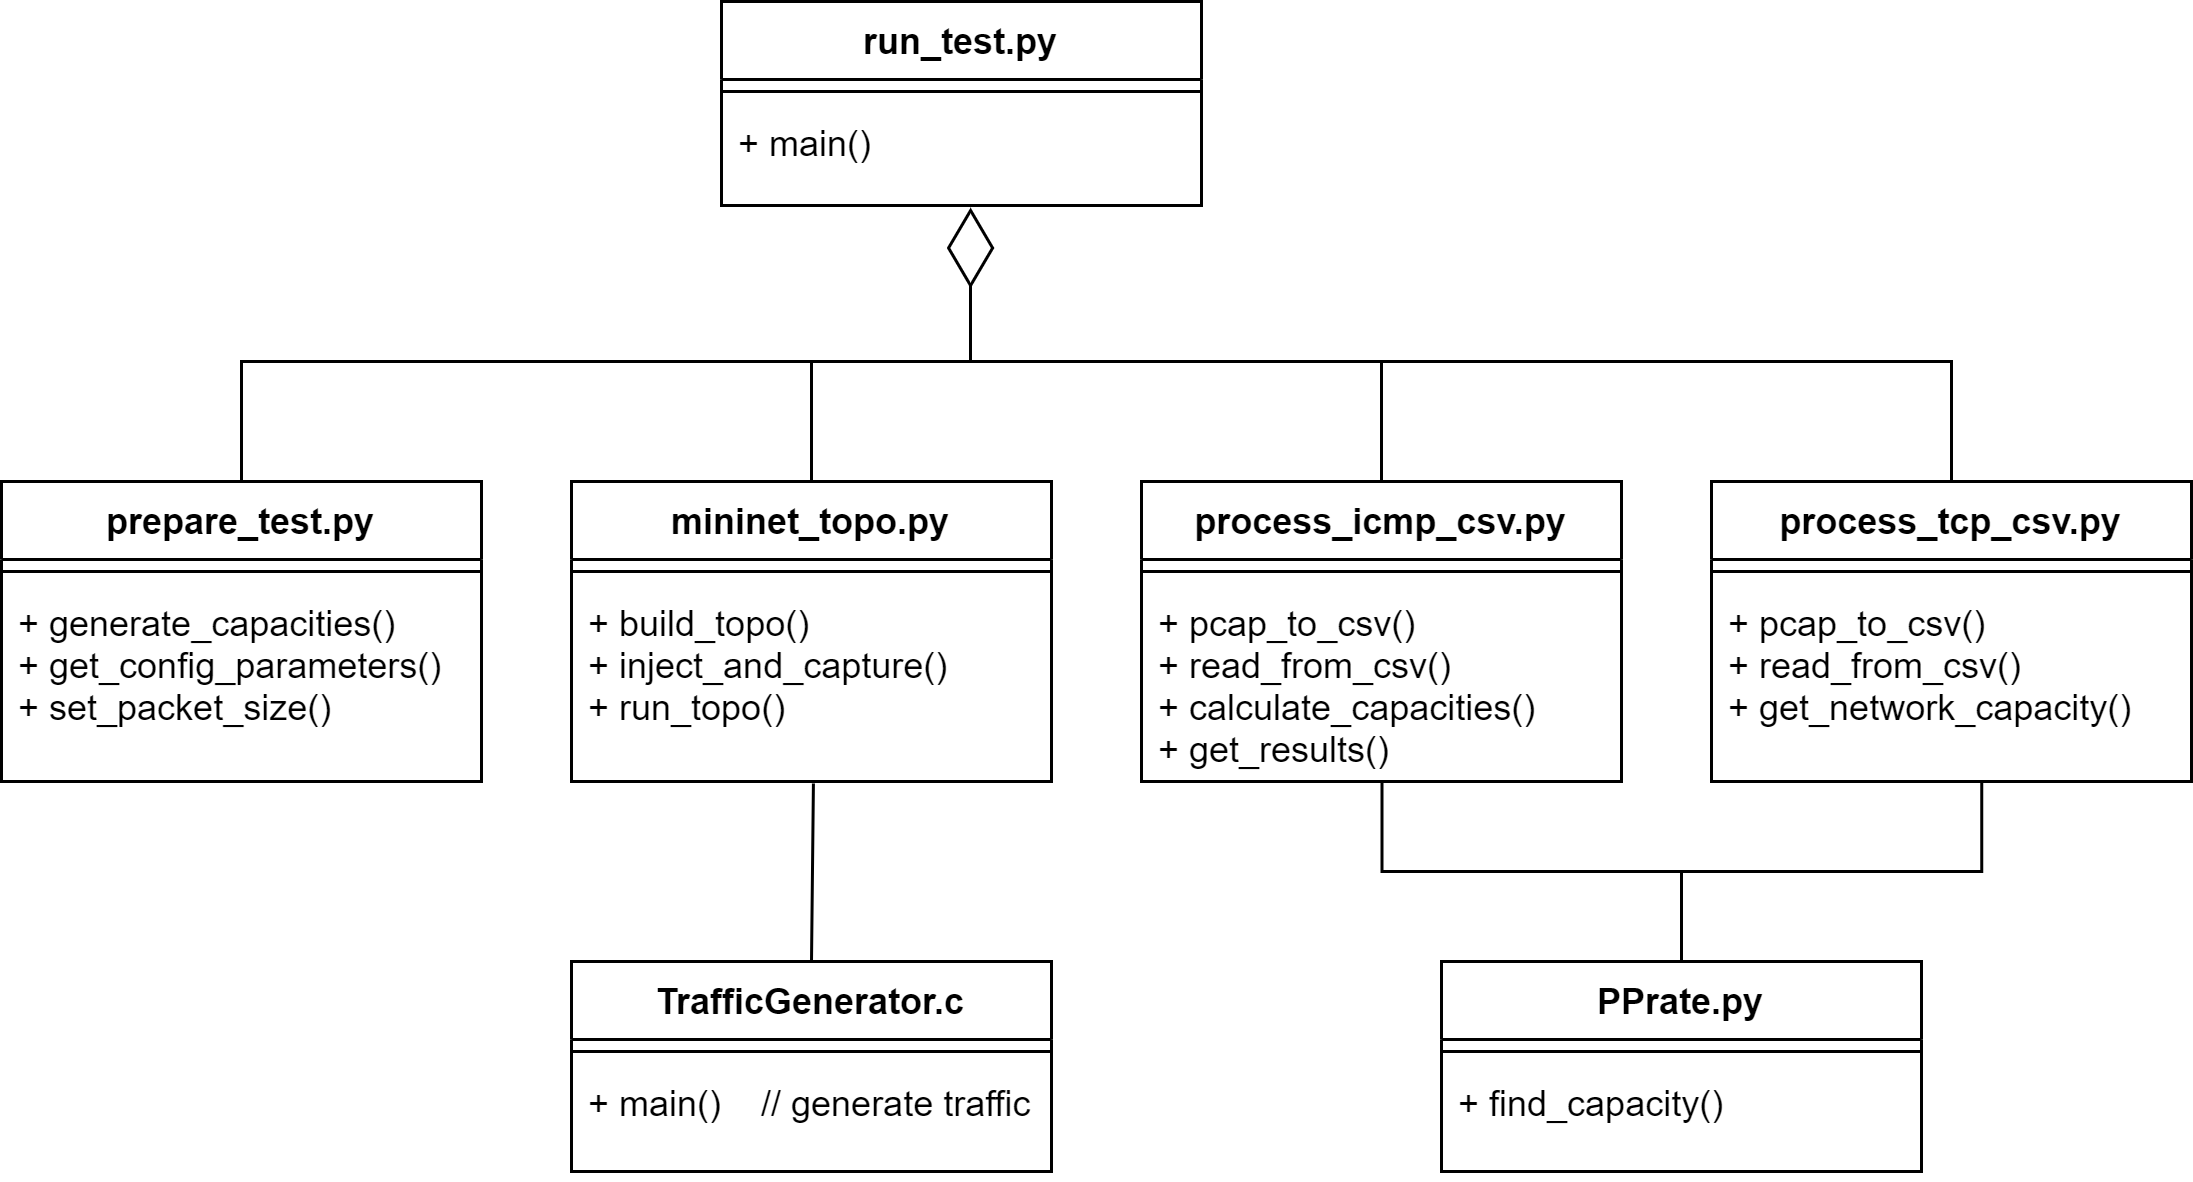

The diagram above was exported from draw.io. Its source (the exported page's mxGraphModel, read from the mxfile embedded in the PNG):
<mxGraphModel dx="1422" dy="794" grid="1" gridSize="10" guides="1" tooltips="1" connect="1" arrows="1" fold="1" page="1" pageScale="1" pageWidth="850" pageHeight="1100" math="0" shadow="0">
  <root>
    <mxCell id="0" />
    <mxCell id="1" parent="0" />
    <mxCell id="7E6g6suvkbXvizuSiZiC-14" value="run_test.py" style="swimlane;fontStyle=1;align=center;verticalAlign=top;childLayout=stackLayout;horizontal=1;startSize=26;horizontalStack=0;resizeParent=1;resizeParentMax=0;resizeLast=0;collapsible=1;marginBottom=0;" parent="1" vertex="1">
      <mxGeometry x="300" y="120" width="160" height="68" as="geometry" />
    </mxCell>
    <mxCell id="7E6g6suvkbXvizuSiZiC-16" value="" style="line;strokeWidth=1;fillColor=none;align=left;verticalAlign=middle;spacingTop=-1;spacingLeft=3;spacingRight=3;rotatable=0;labelPosition=right;points=[];portConstraint=eastwest;" parent="7E6g6suvkbXvizuSiZiC-14" vertex="1">
      <mxGeometry y="26" width="160" height="8" as="geometry" />
    </mxCell>
    <mxCell id="7E6g6suvkbXvizuSiZiC-17" value="+ main()" style="text;strokeColor=none;fillColor=none;align=left;verticalAlign=top;spacingLeft=4;spacingRight=4;overflow=hidden;rotatable=0;points=[[0,0.5],[1,0.5]];portConstraint=eastwest;" parent="7E6g6suvkbXvizuSiZiC-14" vertex="1">
      <mxGeometry y="34" width="160" height="34" as="geometry" />
    </mxCell>
    <mxCell id="7E6g6suvkbXvizuSiZiC-18" value="prepare_test.py" style="swimlane;fontStyle=1;align=center;verticalAlign=top;childLayout=stackLayout;horizontal=1;startSize=26;horizontalStack=0;resizeParent=1;resizeParentMax=0;resizeLast=0;collapsible=1;marginBottom=0;" parent="1" vertex="1">
      <mxGeometry x="60" y="280" width="160" height="100" as="geometry" />
    </mxCell>
    <mxCell id="7E6g6suvkbXvizuSiZiC-19" value="" style="line;strokeWidth=1;fillColor=none;align=left;verticalAlign=middle;spacingTop=-1;spacingLeft=3;spacingRight=3;rotatable=0;labelPosition=right;points=[];portConstraint=eastwest;" parent="7E6g6suvkbXvizuSiZiC-18" vertex="1">
      <mxGeometry y="26" width="160" height="8" as="geometry" />
    </mxCell>
    <mxCell id="7E6g6suvkbXvizuSiZiC-20" value="+ generate_capacities()&#10;+ get_config_parameters()&#10;+ set_packet_size()" style="text;strokeColor=none;fillColor=none;align=left;verticalAlign=top;spacingLeft=4;spacingRight=4;overflow=hidden;rotatable=0;points=[[0,0.5],[1,0.5]];portConstraint=eastwest;" parent="7E6g6suvkbXvizuSiZiC-18" vertex="1">
      <mxGeometry y="34" width="160" height="66" as="geometry" />
    </mxCell>
    <mxCell id="7E6g6suvkbXvizuSiZiC-21" value="process_icmp_csv.py" style="swimlane;fontStyle=1;align=center;verticalAlign=top;childLayout=stackLayout;horizontal=1;startSize=26;horizontalStack=0;resizeParent=1;resizeParentMax=0;resizeLast=0;collapsible=1;marginBottom=0;" parent="1" vertex="1">
      <mxGeometry x="440" y="280" width="160" height="100" as="geometry" />
    </mxCell>
    <mxCell id="7E6g6suvkbXvizuSiZiC-22" value="" style="line;strokeWidth=1;fillColor=none;align=left;verticalAlign=middle;spacingTop=-1;spacingLeft=3;spacingRight=3;rotatable=0;labelPosition=right;points=[];portConstraint=eastwest;" parent="7E6g6suvkbXvizuSiZiC-21" vertex="1">
      <mxGeometry y="26" width="160" height="8" as="geometry" />
    </mxCell>
    <mxCell id="7E6g6suvkbXvizuSiZiC-23" value="+ pcap_to_csv()&#10;+ read_from_csv()&#10;+ calculate_capacities()&#10;+ get_results()" style="text;strokeColor=none;fillColor=none;align=left;verticalAlign=top;spacingLeft=4;spacingRight=4;overflow=hidden;rotatable=0;points=[[0,0.5],[1,0.5]];portConstraint=eastwest;" parent="7E6g6suvkbXvizuSiZiC-21" vertex="1">
      <mxGeometry y="34" width="160" height="66" as="geometry" />
    </mxCell>
    <mxCell id="7E6g6suvkbXvizuSiZiC-24" value="process_tcp_csv.py" style="swimlane;fontStyle=1;align=center;verticalAlign=top;childLayout=stackLayout;horizontal=1;startSize=26;horizontalStack=0;resizeParent=1;resizeParentMax=0;resizeLast=0;collapsible=1;marginBottom=0;" parent="1" vertex="1">
      <mxGeometry x="630" y="280" width="160" height="100" as="geometry" />
    </mxCell>
    <mxCell id="7E6g6suvkbXvizuSiZiC-25" value="" style="line;strokeWidth=1;fillColor=none;align=left;verticalAlign=middle;spacingTop=-1;spacingLeft=3;spacingRight=3;rotatable=0;labelPosition=right;points=[];portConstraint=eastwest;" parent="7E6g6suvkbXvizuSiZiC-24" vertex="1">
      <mxGeometry y="26" width="160" height="8" as="geometry" />
    </mxCell>
    <mxCell id="7E6g6suvkbXvizuSiZiC-26" value="+ pcap_to_csv()&#10;+ read_from_csv()&#10;+ get_network_capacity()" style="text;strokeColor=none;fillColor=none;align=left;verticalAlign=top;spacingLeft=4;spacingRight=4;overflow=hidden;rotatable=0;points=[[0,0.5],[1,0.5]];portConstraint=eastwest;" parent="7E6g6suvkbXvizuSiZiC-24" vertex="1">
      <mxGeometry y="34" width="160" height="66" as="geometry" />
    </mxCell>
    <mxCell id="kLdWNMF0p_G4ol1L1pnm-2" value="mininet_topo.py" style="swimlane;fontStyle=1;align=center;verticalAlign=top;childLayout=stackLayout;horizontal=1;startSize=26;horizontalStack=0;resizeParent=1;resizeParentMax=0;resizeLast=0;collapsible=1;marginBottom=0;" parent="1" vertex="1">
      <mxGeometry x="250" y="280" width="160" height="100" as="geometry" />
    </mxCell>
    <mxCell id="kLdWNMF0p_G4ol1L1pnm-3" value="" style="line;strokeWidth=1;fillColor=none;align=left;verticalAlign=middle;spacingTop=-1;spacingLeft=3;spacingRight=3;rotatable=0;labelPosition=right;points=[];portConstraint=eastwest;" parent="kLdWNMF0p_G4ol1L1pnm-2" vertex="1">
      <mxGeometry y="26" width="160" height="8" as="geometry" />
    </mxCell>
    <mxCell id="kLdWNMF0p_G4ol1L1pnm-4" value="+ build_topo()&#10;+ inject_and_capture()&#10;+ run_topo()" style="text;strokeColor=none;fillColor=none;align=left;verticalAlign=top;spacingLeft=4;spacingRight=4;overflow=hidden;rotatable=0;points=[[0,0.5],[1,0.5]];portConstraint=eastwest;" parent="kLdWNMF0p_G4ol1L1pnm-2" vertex="1">
      <mxGeometry y="34" width="160" height="66" as="geometry" />
    </mxCell>
    <mxCell id="kLdWNMF0p_G4ol1L1pnm-5" value="TrafficGenerator.c" style="swimlane;fontStyle=1;align=center;verticalAlign=top;childLayout=stackLayout;horizontal=1;startSize=26;horizontalStack=0;resizeParent=1;resizeParentMax=0;resizeLast=0;collapsible=1;marginBottom=0;" parent="1" vertex="1">
      <mxGeometry x="250" y="440" width="160" height="70" as="geometry" />
    </mxCell>
    <mxCell id="kLdWNMF0p_G4ol1L1pnm-6" value="" style="line;strokeWidth=1;fillColor=none;align=left;verticalAlign=middle;spacingTop=-1;spacingLeft=3;spacingRight=3;rotatable=0;labelPosition=right;points=[];portConstraint=eastwest;" parent="kLdWNMF0p_G4ol1L1pnm-5" vertex="1">
      <mxGeometry y="26" width="160" height="8" as="geometry" />
    </mxCell>
    <mxCell id="kLdWNMF0p_G4ol1L1pnm-7" value="+ main()    // generate traffic" style="text;strokeColor=none;fillColor=none;align=left;verticalAlign=top;spacingLeft=4;spacingRight=4;overflow=hidden;rotatable=0;points=[[0,0.5],[1,0.5]];portConstraint=eastwest;" parent="kLdWNMF0p_G4ol1L1pnm-5" vertex="1">
      <mxGeometry y="34" width="160" height="36" as="geometry" />
    </mxCell>
    <mxCell id="kLdWNMF0p_G4ol1L1pnm-8" value="PPrate.py" style="swimlane;fontStyle=1;align=center;verticalAlign=top;childLayout=stackLayout;horizontal=1;startSize=26;horizontalStack=0;resizeParent=1;resizeParentMax=0;resizeLast=0;collapsible=1;marginBottom=0;" parent="1" vertex="1">
      <mxGeometry x="540" y="440" width="160" height="70" as="geometry" />
    </mxCell>
    <mxCell id="kLdWNMF0p_G4ol1L1pnm-9" value="" style="line;strokeWidth=1;fillColor=none;align=left;verticalAlign=middle;spacingTop=-1;spacingLeft=3;spacingRight=3;rotatable=0;labelPosition=right;points=[];portConstraint=eastwest;" parent="kLdWNMF0p_G4ol1L1pnm-8" vertex="1">
      <mxGeometry y="26" width="160" height="8" as="geometry" />
    </mxCell>
    <mxCell id="kLdWNMF0p_G4ol1L1pnm-10" value="+ find_capacity()" style="text;strokeColor=none;fillColor=none;align=left;verticalAlign=top;spacingLeft=4;spacingRight=4;overflow=hidden;rotatable=0;points=[[0,0.5],[1,0.5]];portConstraint=eastwest;" parent="kLdWNMF0p_G4ol1L1pnm-8" vertex="1">
      <mxGeometry y="34" width="160" height="36" as="geometry" />
    </mxCell>
    <mxCell id="kLdWNMF0p_G4ol1L1pnm-11" value="" style="endArrow=diamondThin;endFill=0;endSize=24;html=1;rounded=0;exitX=0.5;exitY=0;exitDx=0;exitDy=0;entryX=0.519;entryY=1.02;entryDx=0;entryDy=0;entryPerimeter=0;" parent="1" source="7E6g6suvkbXvizuSiZiC-18" target="7E6g6suvkbXvizuSiZiC-17" edge="1">
      <mxGeometry width="160" relative="1" as="geometry">
        <mxPoint x="150" y="670" as="sourcePoint" />
        <mxPoint x="320" y="170" as="targetPoint" />
        <Array as="points">
          <mxPoint x="140" y="240" />
          <mxPoint x="383" y="240" />
        </Array>
      </mxGeometry>
    </mxCell>
    <mxCell id="kLdWNMF0p_G4ol1L1pnm-16" value="" style="endArrow=none;html=1;edgeStyle=orthogonalEdgeStyle;rounded=0;entryX=0.5;entryY=0;entryDx=0;entryDy=0;exitX=0.501;exitY=1.001;exitDx=0;exitDy=0;exitPerimeter=0;" parent="1" source="7E6g6suvkbXvizuSiZiC-23" target="kLdWNMF0p_G4ol1L1pnm-8" edge="1">
      <mxGeometry relative="1" as="geometry">
        <mxPoint x="540" y="390" as="sourcePoint" />
        <mxPoint x="700" y="390" as="targetPoint" />
      </mxGeometry>
    </mxCell>
    <mxCell id="kLdWNMF0p_G4ol1L1pnm-19" value="" style="endArrow=none;html=1;edgeStyle=orthogonalEdgeStyle;rounded=0;entryX=0.563;entryY=1.001;entryDx=0;entryDy=0;entryPerimeter=0;" parent="1" target="7E6g6suvkbXvizuSiZiC-26" edge="1">
      <mxGeometry relative="1" as="geometry">
        <mxPoint x="620" y="440" as="sourcePoint" />
        <mxPoint x="820" y="430" as="targetPoint" />
      </mxGeometry>
    </mxCell>
    <mxCell id="kLdWNMF0p_G4ol1L1pnm-20" value="" style="endArrow=none;html=1;rounded=0;entryX=0.504;entryY=1.01;entryDx=0;entryDy=0;entryPerimeter=0;exitX=0.5;exitY=0;exitDx=0;exitDy=0;" parent="1" source="kLdWNMF0p_G4ol1L1pnm-5" target="kLdWNMF0p_G4ol1L1pnm-4" edge="1">
      <mxGeometry width="50" height="50" relative="1" as="geometry">
        <mxPoint x="150" y="490" as="sourcePoint" />
        <mxPoint x="200" y="440" as="targetPoint" />
      </mxGeometry>
    </mxCell>
    <mxCell id="kLdWNMF0p_G4ol1L1pnm-21" value="" style="endArrow=none;html=1;rounded=0;exitX=0.5;exitY=0;exitDx=0;exitDy=0;" parent="1" source="kLdWNMF0p_G4ol1L1pnm-2" edge="1">
      <mxGeometry width="50" height="50" relative="1" as="geometry">
        <mxPoint x="300" y="250" as="sourcePoint" />
        <mxPoint x="330" y="240" as="targetPoint" />
      </mxGeometry>
    </mxCell>
    <mxCell id="kLdWNMF0p_G4ol1L1pnm-22" value="" style="endArrow=none;html=1;rounded=0;entryX=0.5;entryY=0;entryDx=0;entryDy=0;" parent="1" target="7E6g6suvkbXvizuSiZiC-24" edge="1">
      <mxGeometry width="50" height="50" relative="1" as="geometry">
        <mxPoint x="380" y="240" as="sourcePoint" />
        <mxPoint x="720" y="240" as="targetPoint" />
        <Array as="points">
          <mxPoint x="710" y="240" />
        </Array>
      </mxGeometry>
    </mxCell>
    <mxCell id="kLdWNMF0p_G4ol1L1pnm-23" value="" style="endArrow=none;html=1;rounded=0;entryX=0.5;entryY=0;entryDx=0;entryDy=0;" parent="1" target="7E6g6suvkbXvizuSiZiC-21" edge="1">
      <mxGeometry width="50" height="50" relative="1" as="geometry">
        <mxPoint x="380" y="240" as="sourcePoint" />
        <mxPoint x="530" y="210" as="targetPoint" />
        <Array as="points">
          <mxPoint x="520" y="240" />
        </Array>
      </mxGeometry>
    </mxCell>
  </root>
</mxGraphModel>